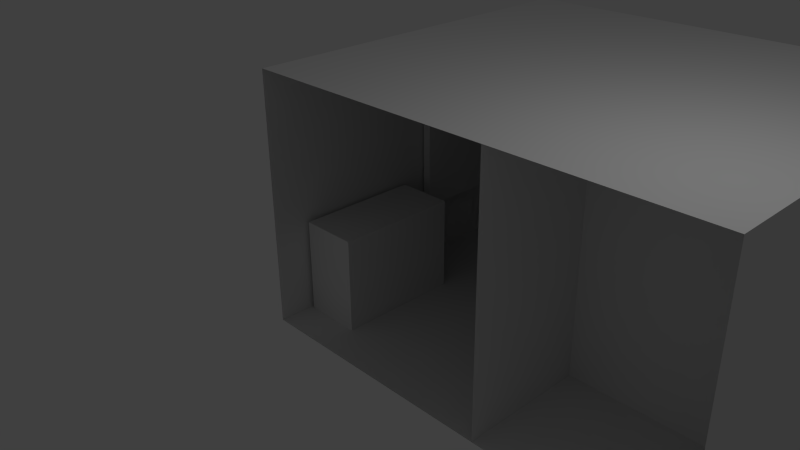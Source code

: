 # Source: oneRoom.blend  (saved by Blender 2.76.0; exported with 4.5.12 LTS)
import bpy
from mathutils import Matrix  # noqa: F401  (used for matrix-valued properties, if any)

bpy.ops.wm.read_factory_settings(use_empty=True)
scene = bpy.context.scene
scene.name = 'Scene'

# ---- collections
col_collection_1 = bpy.data.collections.new('Collection 1'); scene.collection.children.link(col_collection_1)

# ---- materials (node trees are filled in below, after node groups)
mat_material = bpy.data.materials.new('Material')
mat_material.alpha_threshold = 0.0
mat_material.use_transparent_shadow = False
mat_material.roughness = 0.5
mat_material.line_color = (0.0, 0.0, 0.0, 1.0)

# ---- material node trees

# ---- world
world_world = bpy.data.worlds.new('World'); scene.world = world_world
world_world.color = (0.05088, 0.05088, 0.05088)
world_world.use_sun_shadow = False
world_world.sun_shadow_jitter_overblur = 0.0
world_world.cycles.sampling_method = 'MANUAL'
world_world.cycles.sample_map_resolution = 256

# ---- cameras
cam_camera = bpy.data.cameras.new('Camera')
cam_camera.clip_end = 100.0
cam_camera.lens = 35.0
cam_camera.sensor_width = 32.0
cam_camera.sensor_height = 18.0
cam_camera.ortho_scale = 7.314
cam_camera.dof.focus_distance = 0.0
cam_camera.dof.aperture_fstop = 128.0

# ---- lights
light_lamp = bpy.data.lights.new('Lamp', 'POINT')
light_lamp.transmission_factor = 0.0
light_lamp.cutoff_distance = 30.0
light_lamp.energy = 100.0
light_lamp.shadow_buffer_clip_start = 1.001
light_lamp.shadow_soft_size = 0.1
light_lamp.shadow_maximum_resolution = 0.006
light_lamp.use_absolute_resolution = True
light_lamp.cycles.use_multiple_importance_sampling = False

# ---- meshes
me_cube_003 = bpy.data.meshes.new('Cube.003')
me_cube_003.from_pydata([(-2.144, 3.031, -1.0), (-2.144, 3.031, 1.0), (-2.144, 5.822, -1.0), (-2.144, 5.822, 1.0), (-2.011, 3.031, -1.0), (-2.011, 3.031, 1.0), (-2.011, 5.822, -1.0), (-2.011, 5.822, 1.0)], [], [(1, 3, 2, 0), (3, 7, 6, 2), (7, 5, 4, 6), (5, 1, 0, 4), (0, 2, 6, 4), (5, 7, 3, 1)])
me_cube_003.use_remesh_preserve_volume = False
me_cube_003.use_remesh_preserve_attributes = False
me_cube_003.use_mirror_vertex_groups = False
me_cube_003.update()
me_cube_002 = bpy.data.meshes.new('Cube.002')
me_cube_002.from_pydata([(-2.13, 0.5716, -2.006), (-2.13, 0.5716, -0.4894), (-2.13, 2.572, -2.006), (-2.13, 2.572, -0.4894), (-1.211, 0.5716, -2.006), (-1.211, 0.5716, -0.4894), (-1.211, 2.572, -2.006), (-1.211, 2.572, -0.4894)], [], [(1, 3, 2, 0), (3, 7, 6, 2), (7, 5, 4, 6), (5, 1, 0, 4), (0, 2, 6, 4), (5, 7, 3, 1)])
me_cube_002.use_remesh_preserve_volume = False
me_cube_002.use_remesh_preserve_attributes = False
me_cube_002.use_mirror_vertex_groups = False
me_cube_002.update()
me_cube_001 = bpy.data.meshes.new('Cube.001')
me_cube_001.from_pydata([(0.1096, 3.14, -2.03), (0.1096, 3.14, -0.5592), (0.1096, 5.741, -2.03), (0.1096, 5.741, -0.5592), (4.629, 3.14, -2.03), (4.629, 3.14, -0.5592), (4.629, 5.741, -2.03), (4.629, 5.741, -0.5592)], [], [(1, 3, 2, 0), (3, 7, 6, 2), (7, 5, 4, 6), (5, 1, 0, 4), (0, 2, 6, 4), (5, 7, 3, 1)])
me_cube_001.use_remesh_preserve_volume = False
me_cube_001.use_remesh_preserve_attributes = False
me_cube_001.use_mirror_vertex_groups = False
me_cube_001.update()
me_cube = bpy.data.meshes.new('Cube')
me_cube.from_pydata([(4.704, 6.082, -2.0), (4.704, 0.0, -2.0), (-2.186, 4.768e-07, -2.0), (-2.186, 6.082, -2.0), (4.704, 6.082, 2.0), (4.704, -1.192e-06, 2.0), (-2.186, 7.153e-07, 2.0), (-2.186, 6.082, 2.0), (2.407, 6.082, -2.0), (-0.8224, 6.082, -2.0), (2.407, 6.082, 2.0), (-0.8224, 6.082, 2.0), (2.407, 6.082, 1.129), (2.407, 6.082, -0.6667), (-0.8224, 6.082, 1.129), (-0.8224, 6.082, -0.6667), (2.346, 6.15, 1.095), (2.346, 6.15, -0.6329), (-0.7618, 6.15, 1.095), (-0.7618, 6.15, -0.6329), (4.704, 2.011, -2.0), (-2.186, 2.011, -2.0), (4.704, 2.011, 2.0), (-2.186, 2.011, 2.0), (1.769, -2.384e-07, 2.0), (1.769, 2.011, 2.0), (1.769, 2.384e-07, -2.0), (1.769, 2.011, -2.0)], [], [(27, 21, 2, 26), (25, 24, 6, 23), (0, 20, 1, 5, 22, 4), (2, 21, 3, 7, 23, 6), (11, 7, 3, 9, 15, 14), (4, 10, 12, 13, 8, 0), (13, 15, 9, 8), (10, 11, 14, 12), (15, 13, 17, 19), (16, 18, 19, 17), (14, 15, 19, 18), (13, 12, 16, 17), (12, 14, 18, 16), (0, 8, 9, 3, 21, 27, 20), (4, 22, 25, 23, 7, 11, 10), (22, 5, 24, 25), (20, 27, 26, 1), (24, 25, 27, 26), (20, 27, 25, 22)])
me_cube.materials.append(mat_material)
me_cube.use_remesh_preserve_volume = False
me_cube.use_remesh_preserve_attributes = False
me_cube.use_mirror_vertex_groups = False
me_cube.update()

# ---- objects
ob_cube_003 = bpy.data.objects.new('Cube.003', me_cube_003)
ob_cube_002 = bpy.data.objects.new('Cube.002', me_cube_002)
ob_cube_001 = bpy.data.objects.new('Cube.001', me_cube_001)
ob_cube = bpy.data.objects.new('Cube', me_cube)
ob_lamp = bpy.data.objects.new('Lamp', light_lamp)
ob_camera = bpy.data.objects.new('Camera', cam_camera)

# ---- transforms, parenting, visibility, modifiers, constraints
ob_cube_003.location = (0.0, 0.0, 0.0)
ob_cube_003.lineart.crease_threshold = 0.0
ob_cube_002.location = (0.0, 0.0, 0.0)
ob_cube_002.lineart.crease_threshold = 0.0
ob_cube_001.location = (0.0, 0.0, 0.0)
ob_cube_001.lineart.crease_threshold = 0.0
ob_cube.location = (0.0, 0.0, 0.0)
ob_cube.lock_rotations_4d = False
ob_cube.empty_display_type = 'ARROWS'
ob_cube.lineart.crease_threshold = 0.0
ob_lamp.location = (4.076, 1.005, 5.904)
ob_lamp.rotation_euler = (0.6503, 0.05522, 1.866)
ob_lamp.lock_rotations_4d = False
ob_lamp.empty_display_type = 'ARROWS'
ob_lamp.color = (0.0, 0.0, 0.0, 0.0)
ob_lamp.lineart.crease_threshold = 0.0
ob_camera.location = (7.481, -6.508, 5.344)
ob_camera.rotation_euler = (1.109, 0.01082, 0.8149)
ob_camera.lock_rotations_4d = False
ob_camera.empty_display_type = 'ARROWS'
ob_camera.color = (0.0, 0.0, 0.0, 0.0)
ob_camera.display_type = 'WIRE'
ob_camera.lineart.crease_threshold = 0.0

# ---- collection membership
col_collection_1.objects.link(ob_cube_003)
col_collection_1.objects.link(ob_cube_002)
col_collection_1.objects.link(ob_cube_001)
col_collection_1.objects.link(ob_cube)
col_collection_1.objects.link(ob_lamp)
col_collection_1.objects.link(ob_camera)

# ---- scene / render settings (as saved in the file)
scene.camera = ob_camera
scene.frame_start = 1; scene.frame_end = 250; scene.frame_set(1)
scene.render.engine = 'BLENDER_EEVEE_NEXT'
scene.render.resolution_percentage = 50
scene.render.dither_intensity = 0.0
scene.cycles.use_denoising = False
scene.cycles.samples = 10
scene.cycles.sampling_pattern = 'TABULATED_SOBOL'
scene.cycles.light_sampling_threshold = 0.0
scene.cycles.use_adaptive_sampling = False
scene.cycles.use_light_tree = False
scene.cycles.blur_glossy = 0.0
scene.cycles.pixel_filter_type = 'GAUSSIAN'
scene.cycles.sample_clamp_indirect = 0.0
scene.view_settings.view_transform = 'Standard'
bpy.context.view_layer.update()
